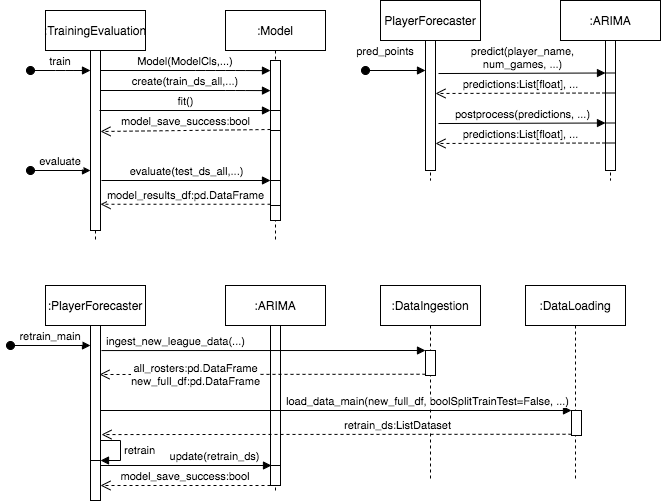

The diagram above was exported from draw.io. Its source (the exported page's mxGraphModel, read from the mxfile embedded in the PNG):
<mxGraphModel dx="946" dy="542" grid="1" gridSize="10" guides="1" tooltips="1" connect="1" arrows="1" fold="1" page="1" pageScale="1" pageWidth="850" pageHeight="1100" math="0" shadow="0">
  <root>
    <mxCell id="0" />
    <mxCell id="1" parent="0" />
    <mxCell id="3nuBFxr9cyL0pnOWT2aG-1" value=":TrainingEvaluation" style="shape=umlLifeline;perimeter=lifelinePerimeter;container=1;collapsible=0;recursiveResize=0;rounded=0;shadow=0;strokeWidth=1;" parent="1" vertex="1">
      <mxGeometry x="120" y="80" width="100" height="230" as="geometry" />
    </mxCell>
    <mxCell id="3nuBFxr9cyL0pnOWT2aG-2" value="" style="points=[];perimeter=orthogonalPerimeter;rounded=0;shadow=0;strokeWidth=1;" parent="3nuBFxr9cyL0pnOWT2aG-1" vertex="1">
      <mxGeometry x="45" y="40" width="10" height="180" as="geometry" />
    </mxCell>
    <mxCell id="3nuBFxr9cyL0pnOWT2aG-3" value="train" style="verticalAlign=bottom;startArrow=oval;endArrow=block;startSize=8;shadow=0;strokeWidth=1;" parent="3nuBFxr9cyL0pnOWT2aG-1" target="3nuBFxr9cyL0pnOWT2aG-2" edge="1">
      <mxGeometry relative="1" as="geometry">
        <mxPoint x="-15" y="60" as="sourcePoint" />
        <Array as="points">
          <mxPoint x="20" y="60" />
        </Array>
      </mxGeometry>
    </mxCell>
    <mxCell id="3nuBFxr9cyL0pnOWT2aG-5" value=":Model" style="shape=umlLifeline;perimeter=lifelinePerimeter;container=1;collapsible=0;recursiveResize=0;rounded=0;shadow=0;strokeWidth=1;" parent="1" vertex="1">
      <mxGeometry x="300" y="80" width="100" height="230" as="geometry" />
    </mxCell>
    <mxCell id="3nuBFxr9cyL0pnOWT2aG-6" value="" style="points=[];perimeter=orthogonalPerimeter;rounded=0;shadow=0;strokeWidth=1;" parent="3nuBFxr9cyL0pnOWT2aG-5" vertex="1">
      <mxGeometry x="45" y="50" width="10" height="160" as="geometry" />
    </mxCell>
    <mxCell id="o04E4s4hr3dK-kZIyMXV-33" value="" style="html=1;points=[];perimeter=orthogonalPerimeter;" vertex="1" parent="3nuBFxr9cyL0pnOWT2aG-5">
      <mxGeometry x="45" y="100" width="10" height="20" as="geometry" />
    </mxCell>
    <mxCell id="o04E4s4hr3dK-kZIyMXV-39" value="" style="html=1;points=[];perimeter=orthogonalPerimeter;" vertex="1" parent="3nuBFxr9cyL0pnOWT2aG-5">
      <mxGeometry x="45" y="170" width="10" height="25" as="geometry" />
    </mxCell>
    <mxCell id="3nuBFxr9cyL0pnOWT2aG-8" value="create(train_ds_all,...)" style="verticalAlign=bottom;endArrow=block;entryX=0;entryY=0.054;shadow=0;strokeWidth=1;entryDx=0;entryDy=0;entryPerimeter=0;" parent="1" edge="1">
      <mxGeometry relative="1" as="geometry">
        <mxPoint x="175" y="160" as="sourcePoint" />
        <mxPoint x="345" y="160.10000000000002" as="targetPoint" />
        <Array as="points">
          <mxPoint x="310" y="160" />
        </Array>
      </mxGeometry>
    </mxCell>
    <mxCell id="o04E4s4hr3dK-kZIyMXV-3" value="evaluate" style="verticalAlign=bottom;startArrow=oval;endArrow=block;startSize=8;shadow=0;strokeWidth=1;" edge="1" parent="1">
      <mxGeometry relative="1" as="geometry">
        <mxPoint x="105" y="240" as="sourcePoint" />
        <mxPoint x="165" y="240" as="targetPoint" />
      </mxGeometry>
    </mxCell>
    <mxCell id="o04E4s4hr3dK-kZIyMXV-5" value="Model(ModelCls,...)" style="verticalAlign=bottom;endArrow=block;entryX=0;entryY=0.054;shadow=0;strokeWidth=1;entryDx=0;entryDy=0;entryPerimeter=0;" edge="1" parent="1">
      <mxGeometry relative="1" as="geometry">
        <mxPoint x="175" y="140" as="sourcePoint" />
        <mxPoint x="345" y="140.10000000000002" as="targetPoint" />
        <Array as="points">
          <mxPoint x="280" y="140" />
          <mxPoint x="310" y="140" />
        </Array>
      </mxGeometry>
    </mxCell>
    <mxCell id="o04E4s4hr3dK-kZIyMXV-6" value="PlayerForecaster" style="shape=umlLifeline;perimeter=lifelinePerimeter;container=1;collapsible=0;recursiveResize=0;rounded=0;shadow=0;strokeWidth=1;" vertex="1" parent="1">
      <mxGeometry x="455" y="70" width="100" height="180" as="geometry" />
    </mxCell>
    <mxCell id="o04E4s4hr3dK-kZIyMXV-7" value="" style="points=[];perimeter=orthogonalPerimeter;rounded=0;shadow=0;strokeWidth=1;" vertex="1" parent="o04E4s4hr3dK-kZIyMXV-6">
      <mxGeometry x="45" y="40" width="10" height="130" as="geometry" />
    </mxCell>
    <mxCell id="o04E4s4hr3dK-kZIyMXV-8" value="pred_points" style="verticalAlign=bottom;startArrow=oval;endArrow=block;startSize=8;shadow=0;strokeWidth=1;" edge="1" parent="o04E4s4hr3dK-kZIyMXV-6" target="o04E4s4hr3dK-kZIyMXV-7">
      <mxGeometry x="-0.3333" y="10" relative="1" as="geometry">
        <mxPoint x="-15" y="70" as="sourcePoint" />
        <mxPoint as="offset" />
      </mxGeometry>
    </mxCell>
    <mxCell id="o04E4s4hr3dK-kZIyMXV-9" value=":ARIMA" style="shape=umlLifeline;perimeter=lifelinePerimeter;container=1;collapsible=0;recursiveResize=0;rounded=0;shadow=0;strokeWidth=1;" vertex="1" parent="1">
      <mxGeometry x="635" y="70" width="100" height="180" as="geometry" />
    </mxCell>
    <mxCell id="o04E4s4hr3dK-kZIyMXV-10" value="" style="points=[];perimeter=orthogonalPerimeter;rounded=0;shadow=0;strokeWidth=1;" vertex="1" parent="o04E4s4hr3dK-kZIyMXV-9">
      <mxGeometry x="45" y="40" width="10" height="130" as="geometry" />
    </mxCell>
    <mxCell id="o04E4s4hr3dK-kZIyMXV-18" value=":PlayerForecaster" style="shape=umlLifeline;perimeter=lifelinePerimeter;container=1;collapsible=0;recursiveResize=0;rounded=0;shadow=0;strokeWidth=1;" vertex="1" parent="1">
      <mxGeometry x="120" y="355" width="100" height="215" as="geometry" />
    </mxCell>
    <mxCell id="o04E4s4hr3dK-kZIyMXV-19" value="" style="points=[];perimeter=orthogonalPerimeter;rounded=0;shadow=0;strokeWidth=1;" vertex="1" parent="o04E4s4hr3dK-kZIyMXV-18">
      <mxGeometry x="45" y="40" width="10" height="140" as="geometry" />
    </mxCell>
    <mxCell id="o04E4s4hr3dK-kZIyMXV-20" value="retrain_main" style="verticalAlign=bottom;startArrow=oval;endArrow=block;startSize=8;shadow=0;strokeWidth=1;" edge="1" parent="o04E4s4hr3dK-kZIyMXV-18">
      <mxGeometry relative="1" as="geometry">
        <mxPoint x="-35" y="60" as="sourcePoint" />
        <mxPoint x="45" y="60" as="targetPoint" />
      </mxGeometry>
    </mxCell>
    <mxCell id="o04E4s4hr3dK-kZIyMXV-68" value="" style="html=1;points=[];perimeter=orthogonalPerimeter;" vertex="1" parent="o04E4s4hr3dK-kZIyMXV-18">
      <mxGeometry x="45" y="175" width="10" height="40" as="geometry" />
    </mxCell>
    <mxCell id="o04E4s4hr3dK-kZIyMXV-69" value="retrain" style="edgeStyle=orthogonalEdgeStyle;html=1;align=left;spacingLeft=2;endArrow=block;rounded=0;entryX=1;entryY=0;" edge="1" target="o04E4s4hr3dK-kZIyMXV-68" parent="o04E4s4hr3dK-kZIyMXV-18">
      <mxGeometry relative="1" as="geometry">
        <mxPoint x="55" y="155" as="sourcePoint" />
        <Array as="points">
          <mxPoint x="75" y="155" />
        </Array>
      </mxGeometry>
    </mxCell>
    <mxCell id="o04E4s4hr3dK-kZIyMXV-21" value=":ARIMA" style="shape=umlLifeline;perimeter=lifelinePerimeter;container=1;collapsible=0;recursiveResize=0;rounded=0;shadow=0;strokeWidth=1;" vertex="1" parent="1">
      <mxGeometry x="300" y="355" width="100" height="205" as="geometry" />
    </mxCell>
    <mxCell id="o04E4s4hr3dK-kZIyMXV-22" value="" style="points=[];perimeter=orthogonalPerimeter;rounded=0;shadow=0;strokeWidth=1;" vertex="1" parent="o04E4s4hr3dK-kZIyMXV-21">
      <mxGeometry x="45" y="40" width="10" height="140" as="geometry" />
    </mxCell>
    <mxCell id="o04E4s4hr3dK-kZIyMXV-70" value="" style="html=1;points=[];perimeter=orthogonalPerimeter;" vertex="1" parent="o04E4s4hr3dK-kZIyMXV-21">
      <mxGeometry x="45" y="180" width="10" height="20" as="geometry" />
    </mxCell>
    <mxCell id="o04E4s4hr3dK-kZIyMXV-34" value="fit()" style="html=1;verticalAlign=bottom;endArrow=block;entryX=0;entryY=0;" edge="1" target="o04E4s4hr3dK-kZIyMXV-33" parent="1">
      <mxGeometry relative="1" as="geometry">
        <mxPoint x="174" y="180" as="sourcePoint" />
      </mxGeometry>
    </mxCell>
    <mxCell id="o04E4s4hr3dK-kZIyMXV-35" value="model_save_success:bool" style="html=1;verticalAlign=bottom;endArrow=open;dashed=1;endSize=8;exitX=0;exitY=0.95;entryX=1;entryY=0.45;entryDx=0;entryDy=0;entryPerimeter=0;" edge="1" source="o04E4s4hr3dK-kZIyMXV-33" parent="1" target="3nuBFxr9cyL0pnOWT2aG-2">
      <mxGeometry relative="1" as="geometry">
        <mxPoint x="170" y="256" as="targetPoint" />
      </mxGeometry>
    </mxCell>
    <mxCell id="o04E4s4hr3dK-kZIyMXV-40" value="evaluate(test_ds_all,...)" style="html=1;verticalAlign=bottom;endArrow=block;entryX=0;entryY=0;" edge="1" target="o04E4s4hr3dK-kZIyMXV-39" parent="1">
      <mxGeometry relative="1" as="geometry">
        <mxPoint x="176" y="250" as="sourcePoint" />
      </mxGeometry>
    </mxCell>
    <mxCell id="o04E4s4hr3dK-kZIyMXV-41" value="model_results_df:pd.DataFrame" style="html=1;verticalAlign=bottom;endArrow=open;dashed=1;endSize=8;exitX=0;exitY=0.95;" edge="1" source="o04E4s4hr3dK-kZIyMXV-39" parent="1" target="3nuBFxr9cyL0pnOWT2aG-2">
      <mxGeometry relative="1" as="geometry">
        <mxPoint x="130" y="379" as="targetPoint" />
      </mxGeometry>
    </mxCell>
    <mxCell id="o04E4s4hr3dK-kZIyMXV-46" value="" style="html=1;points=[];perimeter=orthogonalPerimeter;" vertex="1" parent="1">
      <mxGeometry x="680" y="142.5" width="10" height="20" as="geometry" />
    </mxCell>
    <mxCell id="o04E4s4hr3dK-kZIyMXV-47" value="predict(player_name,&lt;br style=&quot;padding: 0px ; margin: 0px&quot;&gt;num_games, ...)" style="html=1;verticalAlign=bottom;endArrow=block;entryX=0;entryY=0;exitX=1.3;exitY=0.254;exitDx=0;exitDy=0;exitPerimeter=0;" edge="1" parent="1" target="o04E4s4hr3dK-kZIyMXV-46" source="o04E4s4hr3dK-kZIyMXV-7">
      <mxGeometry relative="1" as="geometry">
        <mxPoint x="630" y="142.5" as="sourcePoint" />
      </mxGeometry>
    </mxCell>
    <mxCell id="o04E4s4hr3dK-kZIyMXV-48" value="predictions:List[float], ..." style="html=1;verticalAlign=bottom;endArrow=open;dashed=1;endSize=8;" edge="1" parent="1" source="o04E4s4hr3dK-kZIyMXV-46">
      <mxGeometry relative="1" as="geometry">
        <mxPoint x="510" y="163" as="targetPoint" />
      </mxGeometry>
    </mxCell>
    <mxCell id="o04E4s4hr3dK-kZIyMXV-52" value="" style="html=1;points=[];perimeter=orthogonalPerimeter;" vertex="1" parent="1">
      <mxGeometry x="680" y="192.5" width="10" height="20" as="geometry" />
    </mxCell>
    <mxCell id="o04E4s4hr3dK-kZIyMXV-53" value="postprocess(predictions, ...)" style="html=1;verticalAlign=bottom;endArrow=block;entryX=0;entryY=0;exitX=1.3;exitY=0.254;exitDx=0;exitDy=0;exitPerimeter=0;" edge="1" parent="1" target="o04E4s4hr3dK-kZIyMXV-52">
      <mxGeometry relative="1" as="geometry">
        <mxPoint x="513" y="193.01999999999998" as="sourcePoint" />
      </mxGeometry>
    </mxCell>
    <mxCell id="o04E4s4hr3dK-kZIyMXV-54" value="predictions:List[float], ..." style="html=1;verticalAlign=bottom;endArrow=open;dashed=1;endSize=8;" edge="1" parent="1" source="o04E4s4hr3dK-kZIyMXV-52">
      <mxGeometry relative="1" as="geometry">
        <mxPoint x="510" y="213" as="targetPoint" />
      </mxGeometry>
    </mxCell>
    <mxCell id="o04E4s4hr3dK-kZIyMXV-57" value=":DataIngestion" style="shape=umlLifeline;perimeter=lifelinePerimeter;container=1;collapsible=0;recursiveResize=0;rounded=0;shadow=0;strokeWidth=1;" vertex="1" parent="1">
      <mxGeometry x="455" y="355" width="100" height="195" as="geometry" />
    </mxCell>
    <mxCell id="o04E4s4hr3dK-kZIyMXV-61" value="" style="html=1;points=[];perimeter=orthogonalPerimeter;" vertex="1" parent="o04E4s4hr3dK-kZIyMXV-57">
      <mxGeometry x="45" y="65" width="10" height="25" as="geometry" />
    </mxCell>
    <mxCell id="o04E4s4hr3dK-kZIyMXV-59" value=":DataLoading" style="shape=umlLifeline;perimeter=lifelinePerimeter;container=1;collapsible=0;recursiveResize=0;rounded=0;shadow=0;strokeWidth=1;" vertex="1" parent="1">
      <mxGeometry x="600" y="355" width="100" height="195" as="geometry" />
    </mxCell>
    <mxCell id="o04E4s4hr3dK-kZIyMXV-65" value="" style="html=1;points=[];perimeter=orthogonalPerimeter;" vertex="1" parent="o04E4s4hr3dK-kZIyMXV-59">
      <mxGeometry x="46" y="125" width="10" height="25" as="geometry" />
    </mxCell>
    <mxCell id="o04E4s4hr3dK-kZIyMXV-62" value="ingest_new_league_data(...)" style="html=1;verticalAlign=bottom;endArrow=block;entryX=0;entryY=0;exitX=1.1;exitY=0.179;exitDx=0;exitDy=0;exitPerimeter=0;" edge="1" target="o04E4s4hr3dK-kZIyMXV-61" parent="1" source="o04E4s4hr3dK-kZIyMXV-19">
      <mxGeometry x="-0.5432" relative="1" as="geometry">
        <mxPoint x="180" y="420" as="sourcePoint" />
        <mxPoint as="offset" />
      </mxGeometry>
    </mxCell>
    <mxCell id="o04E4s4hr3dK-kZIyMXV-63" value="all_rosters:pd.DataFrame&lt;br&gt;new_full_df:pd.DataFrame" style="html=1;verticalAlign=bottom;endArrow=open;dashed=1;endSize=8;exitX=0;exitY=0.95;entryX=0.9;entryY=0.35;entryDx=0;entryDy=0;entryPerimeter=0;" edge="1" source="o04E4s4hr3dK-kZIyMXV-61" parent="1" target="o04E4s4hr3dK-kZIyMXV-19">
      <mxGeometry x="0.4111" y="16" relative="1" as="geometry">
        <mxPoint x="180" y="444" as="targetPoint" />
        <mxPoint as="offset" />
      </mxGeometry>
    </mxCell>
    <mxCell id="o04E4s4hr3dK-kZIyMXV-66" value="load_data_main(new_full_df, boolSplitTrainTest=False, ...)" style="html=1;verticalAlign=bottom;endArrow=block;entryX=0;entryY=0;" edge="1" parent="1" target="o04E4s4hr3dK-kZIyMXV-65">
      <mxGeometry x="0.3872" relative="1" as="geometry">
        <mxPoint x="175" y="480" as="sourcePoint" />
        <mxPoint as="offset" />
      </mxGeometry>
    </mxCell>
    <mxCell id="o04E4s4hr3dK-kZIyMXV-67" value="retrain_ds:ListDataset" style="html=1;verticalAlign=bottom;endArrow=open;dashed=1;endSize=8;exitX=0;exitY=0.95;entryX=1.1;entryY=0.779;entryDx=0;entryDy=0;entryPerimeter=0;" edge="1" parent="1" source="o04E4s4hr3dK-kZIyMXV-65" target="o04E4s4hr3dK-kZIyMXV-19">
      <mxGeometry x="-0.2613" relative="1" as="geometry">
        <mxPoint x="180" y="504" as="targetPoint" />
        <mxPoint as="offset" />
      </mxGeometry>
    </mxCell>
    <mxCell id="o04E4s4hr3dK-kZIyMXV-71" value="update(retrain_ds)" style="html=1;verticalAlign=bottom;endArrow=block;entryX=0;entryY=0;exitX=1;exitY=0.125;exitDx=0;exitDy=0;exitPerimeter=0;" edge="1" parent="1" source="o04E4s4hr3dK-kZIyMXV-68">
      <mxGeometry x="0.3333" relative="1" as="geometry">
        <mxPoint x="178" y="535" as="sourcePoint" />
        <mxPoint x="346" y="535" as="targetPoint" />
        <mxPoint as="offset" />
      </mxGeometry>
    </mxCell>
    <mxCell id="o04E4s4hr3dK-kZIyMXV-74" value="model_save_success:bool" style="verticalAlign=bottom;endArrow=open;dashed=1;endSize=8;exitX=0;exitY=0.95;shadow=0;strokeWidth=1;" edge="1" parent="1">
      <mxGeometry relative="1" as="geometry">
        <mxPoint x="175" y="554.9999999999998" as="targetPoint" />
        <mxPoint x="345" y="554.9999999999998" as="sourcePoint" />
      </mxGeometry>
    </mxCell>
  </root>
</mxGraphModel>